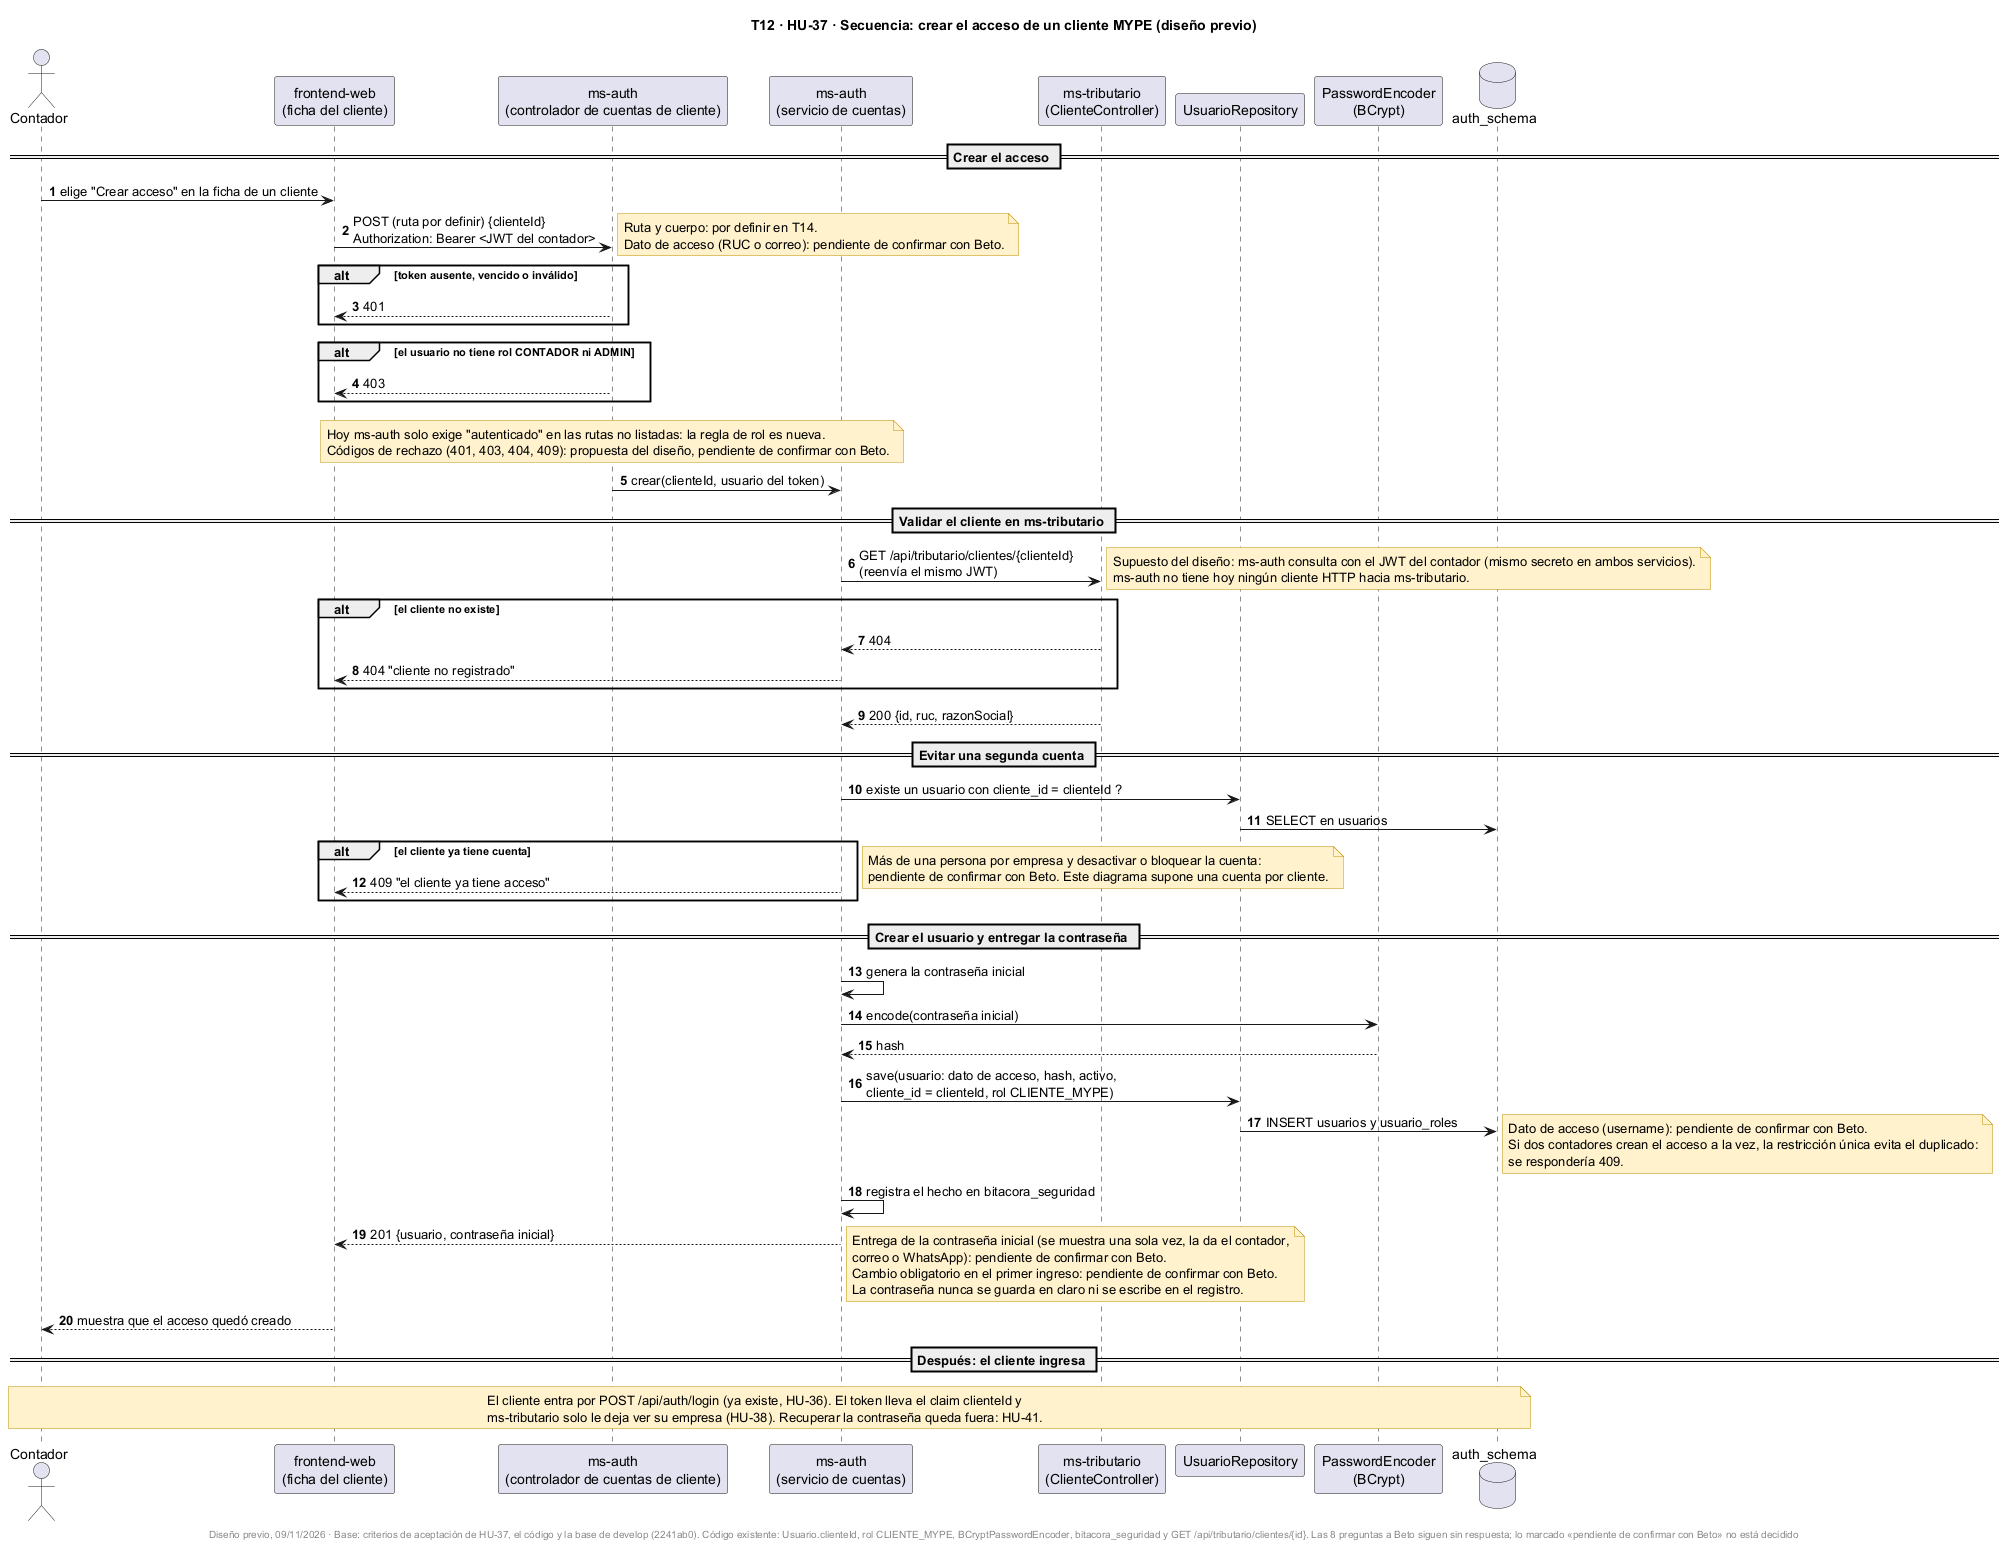

The diagram above was rendered by PlantUML. Its source (embedded in the PNG):
@startuml
title T12 · HU-37 · Secuencia: crear el acceso de un cliente MYPE (diseño previo)
skinparam shadowing false
skinparam noteBackgroundColor #FFF2CC
skinparam noteBorderColor #BF9000
autonumber

actor "Contador" as U
participant "frontend-web\n(ficha del cliente)" as FE
participant "ms-auth\n(controlador de cuentas de cliente)" as AC
participant "ms-auth\n(servicio de cuentas)" as AS
participant "ms-tributario\n(ClienteController)" as TC
participant "UsuarioRepository" as UR
participant "PasswordEncoder\n(BCrypt)" as PE
database "auth_schema" as DB

== Crear el acceso ==
U -> FE : elige "Crear acceso" en la ficha de un cliente
FE -> AC : POST (ruta por definir) {clienteId}\nAuthorization: Bearer <JWT del contador>
note right
  Ruta y cuerpo: por definir en T14.
  Dato de acceso (RUC o correo): pendiente de confirmar con Beto.
end note
alt token ausente, vencido o inválido
  AC --> FE : 401
end
alt el usuario no tiene rol CONTADOR ni ADMIN
  AC --> FE : 403
end
note over AC
  Hoy ms-auth solo exige "autenticado" en las rutas no listadas: la regla de rol es nueva.
  Códigos de rechazo (401, 403, 404, 409): propuesta del diseño, pendiente de confirmar con Beto.
end note
AC -> AS : crear(clienteId, usuario del token)

== Validar el cliente en ms-tributario ==
AS -> TC : GET /api/tributario/clientes/{clienteId}\n(reenvía el mismo JWT)
note right
  Supuesto del diseño: ms-auth consulta con el JWT del contador (mismo secreto en ambos servicios).
  ms-auth no tiene hoy ningún cliente HTTP hacia ms-tributario.
end note
alt el cliente no existe
  TC --> AS : 404
  AS --> FE : 404 "cliente no registrado"
end
TC --> AS : 200 {id, ruc, razonSocial}

== Evitar una segunda cuenta ==
AS -> UR : existe un usuario con cliente_id = clienteId ?
UR -> DB : SELECT en usuarios
alt el cliente ya tiene cuenta
  AS --> FE : 409 "el cliente ya tiene acceso"
end
note right
  Más de una persona por empresa y desactivar o bloquear la cuenta:
  pendiente de confirmar con Beto. Este diagrama supone una cuenta por cliente.
end note

== Crear el usuario y entregar la contraseña ==
AS -> AS : genera la contraseña inicial
AS -> PE : encode(contraseña inicial)
PE --> AS : hash
AS -> UR : save(usuario: dato de acceso, hash, activo,\ncliente_id = clienteId, rol CLIENTE_MYPE)
UR -> DB : INSERT usuarios y usuario_roles
note right
  Dato de acceso (username): pendiente de confirmar con Beto.
  Si dos contadores crean el acceso a la vez, la restricción única evita el duplicado:
  se respondería 409.
end note
AS -> AS : registra el hecho en bitacora_seguridad
AS --> FE : 201 {usuario, contraseña inicial}
note right
  Entrega de la contraseña inicial (se muestra una sola vez, la da el contador,
  correo o WhatsApp): pendiente de confirmar con Beto.
  Cambio obligatorio en el primer ingreso: pendiente de confirmar con Beto.
  La contraseña nunca se guarda en claro ni se escribe en el registro.
end note
FE --> U : muestra que el acceso quedó creado

== Después: el cliente ingresa ==
note over U, DB
  El cliente entra por POST /api/auth/login (ya existe, HU-36). El token lleva el claim clienteId y
  ms-tributario solo le deja ver su empresa (HU-38). Recuperar la contraseña queda fuera: HU-41.
end note

footer Diseño previo, 09/11/2026 · Base: criterios de aceptación de HU-37, el código y la base de develop (2241ab0). Código existente: Usuario.clienteId, rol CLIENTE_MYPE, BCryptPasswordEncoder, bitacora_seguridad y GET /api/tributario/clientes/{id}. Las 8 preguntas a Beto siguen sin respuesta; lo marcado «pendiente de confirmar con Beto» no está decidido
@enduml